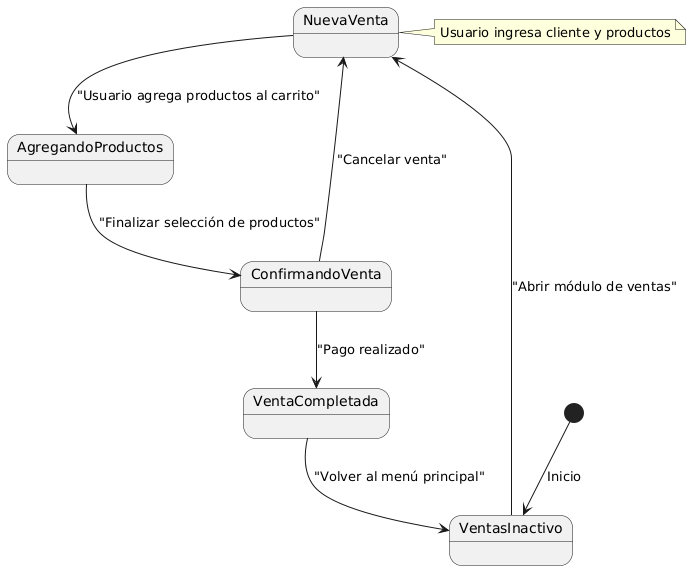

The diagram above was rendered by PlantUML. Its source (embedded in the PNG):
@startuml
[*] --> VentasInactivo : Inicio

VentasInactivo --> NuevaVenta : "Abrir módulo de ventas"
NuevaVenta --> AgregandoProductos : "Usuario agrega productos al carrito"
AgregandoProductos --> ConfirmandoVenta : "Finalizar selección de productos"
ConfirmandoVenta --> VentaCompletada : "Pago realizado"
ConfirmandoVenta --> NuevaVenta : "Cancelar venta"
VentaCompletada --> VentasInactivo : "Volver al menú principal"

note right of NuevaVenta
  Usuario ingresa cliente y productos
end note
@enduml